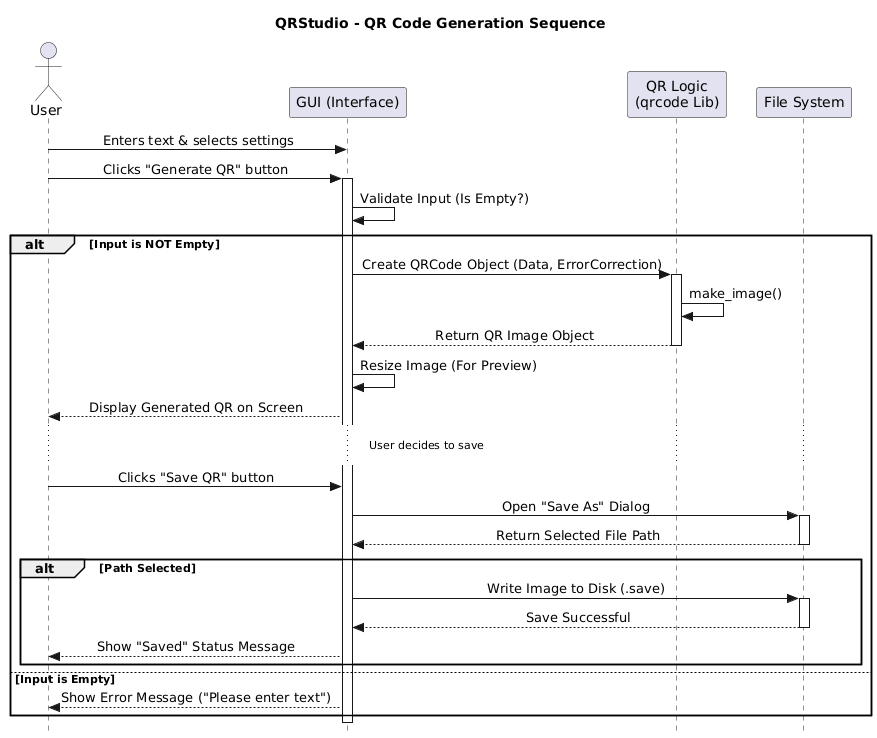

The diagram above was rendered by PlantUML. Its source (embedded in the PNG):
@startuml
skinparam style strictuml
skinparam sequenceMessageAlign center
title QRStudio - QR Code Generation Sequence

actor "User" as User
participant "GUI (Interface)" as GUI
participant "QR Logic\n(qrcode Lib)" as QRLib
participant "File System" as FileSys

User -> GUI: Enters text & selects settings
User -> GUI: Clicks "Generate QR" button
activate GUI

GUI -> GUI: Validate Input (Is Empty?)

alt Input is NOT Empty
    GUI -> QRLib: Create QRCode Object (Data, ErrorCorrection)
    activate QRLib
    QRLib -> QRLib: make_image()
    QRLib --> GUI: Return QR Image Object
    deactivate QRLib
    
    GUI -> GUI: Resize Image (For Preview)
    GUI --> User: Display Generated QR on Screen
    
    ... User decides to save ...
    
    User -> GUI: Clicks "Save QR" button
    GUI -> FileSys: Open "Save As" Dialog
    activate FileSys
    FileSys --> GUI: Return Selected File Path
    deactivate FileSys
    
    alt Path Selected
        GUI -> FileSys: Write Image to Disk (.save)
        activate FileSys
        FileSys --> GUI: Save Successful
        deactivate FileSys
        GUI --> User: Show "Saved" Status Message
    end

else Input is Empty
    GUI --> User: Show Error Message ("Please enter text")
end

deactivate GUI
@enduml